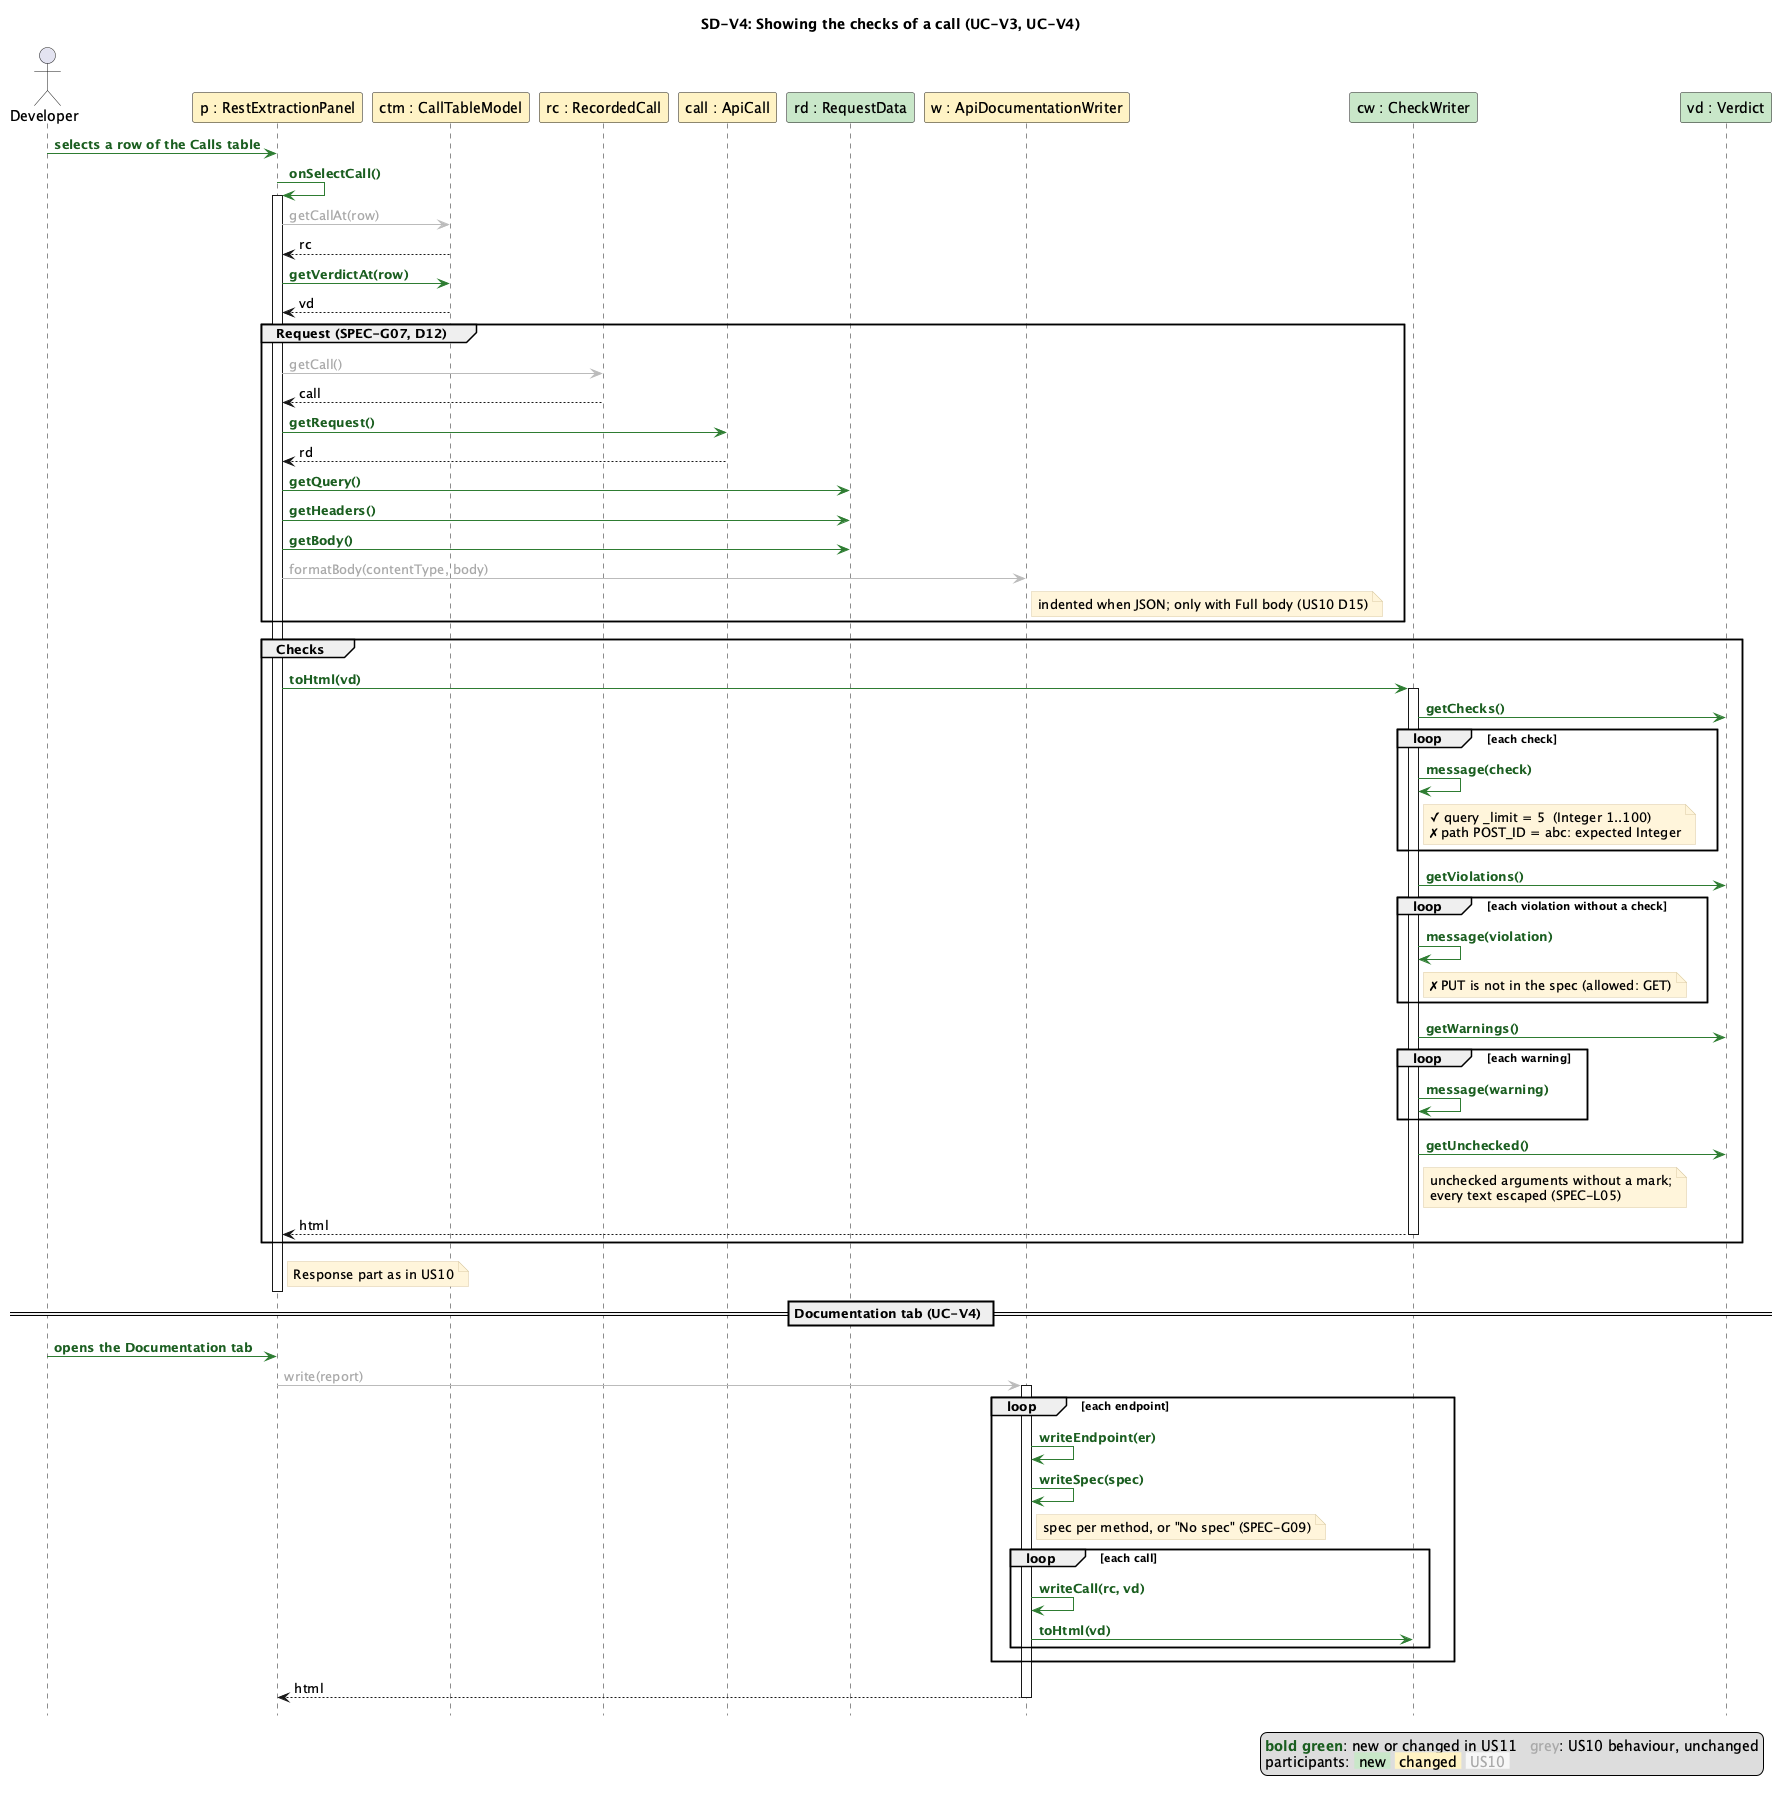

The diagram above was rendered by PlantUML. Its source (embedded in the PNG):
@startuml US11 SD-V4 show the checks of a call
' US11 sequence diagrams v0.1, page 4.
title SD-V4: Showing the checks of a call (UC-V3, UC-V4)
legend bottom right
  <color:#1B5E20><b>bold green</b></color>: new or changed in US11   <color:#A8A8A8>grey</color>: US10 behaviour, unchanged
  participants: <back:#C8E6C9> new </back> <back:#FFF3C4> changed </back> <back:#F6F6F6><color:#A8A8A8> US10 </color></back>
endlegend
skinparam shadowing false
skinparam defaultFontName "Segoe UI"
skinparam sequenceMessageAlign left
skinparam maxMessageSize 260
skinparam note {
    BackgroundColor #FFF4DA
    BorderColor #D8C9A3
}
hide footbox

actor Developer as dev
participant "p : RestExtractionPanel" as p #FFF3C4
participant "ctm : CallTableModel" as ctm #FFF3C4
participant "rc : RecordedCall" as rc #FFF3C4
participant "call : ApiCall" as call #FFF3C4
participant "rd : RequestData" as rd #C8E6C9
participant "w : ApiDocumentationWriter" as w #FFF3C4
participant "cw : CheckWriter" as cw #C8E6C9
participant "vd : Verdict" as vd #C8E6C9

dev -[#2E7D32]> p : <color:#1B5E20><b>selects a row of the Calls table</b></color>
p -[#2E7D32]> p : <color:#1B5E20><b>onSelectCall()</b></color>
activate p
p -[#BBBBBB]> ctm : <color:#A8A8A8>getCallAt(row)</color>
ctm --> p : rc
p -[#2E7D32]> ctm : <color:#1B5E20><b>getVerdictAt(row)</b></color>
ctm --> p : vd
group Request (SPEC-G07, D12)
    p -[#BBBBBB]> rc : <color:#A8A8A8>getCall()</color>
    rc --> p : call
    p -[#2E7D32]> call : <color:#1B5E20><b>getRequest()</b></color>
    call --> p : rd
    p -[#2E7D32]> rd : <color:#1B5E20><b>getQuery()</b></color>
    p -[#2E7D32]> rd : <color:#1B5E20><b>getHeaders()</b></color>
    p -[#2E7D32]> rd : <color:#1B5E20><b>getBody()</b></color>
    p -[#BBBBBB]> w : <color:#A8A8A8>formatBody(contentType, body)</color>
    note right of w : indented when JSON; only with Full body (US10 D15)
end
group Checks
    p -[#2E7D32]> cw : <color:#1B5E20><b>toHtml(vd)</b></color>
    activate cw
    cw -[#2E7D32]> vd : <color:#1B5E20><b>getChecks()</b></color>
    loop each check
        cw -[#2E7D32]> cw : <color:#1B5E20><b>message(check)</b></color>
        note right of cw : ✓ query _limit = 5  (Integer 1..100)\n✗ path POST_ID = abc: expected Integer
    end
    cw -[#2E7D32]> vd : <color:#1B5E20><b>getViolations()</b></color>
    loop each violation without a check
        cw -[#2E7D32]> cw : <color:#1B5E20><b>message(violation)</b></color>
        note right of cw : ✗ PUT is not in the spec (allowed: GET)
    end
    cw -[#2E7D32]> vd : <color:#1B5E20><b>getWarnings()</b></color>
    loop each warning
        cw -[#2E7D32]> cw : <color:#1B5E20><b>message(warning)</b></color>
    end
    cw -[#2E7D32]> vd : <color:#1B5E20><b>getUnchecked()</b></color>
    note right of cw : unchecked arguments without a mark;\nevery text escaped (SPEC-L05)
    cw --> p : html
    deactivate cw
end
note right of p : Response part as in US10
deactivate p

== Documentation tab (UC-V4) ==
dev -[#2E7D32]> p : <color:#1B5E20><b>opens the Documentation tab</b></color>
p -[#BBBBBB]> w : <color:#A8A8A8>write(report)</color>
activate w
loop each endpoint
    w -[#2E7D32]> w : <color:#1B5E20><b>writeEndpoint(er)</b></color>
    w -[#2E7D32]> w : <color:#1B5E20><b>writeSpec(spec)</b></color>
    note right of w : spec per method, or "No spec" (SPEC-G09)
    loop each call
        w -[#2E7D32]> w : <color:#1B5E20><b>writeCall(rc, vd)</b></color>
        w -[#2E7D32]> cw : <color:#1B5E20><b>toHtml(vd)</b></color>
    end
end
w --> p : html
deactivate w
@enduml